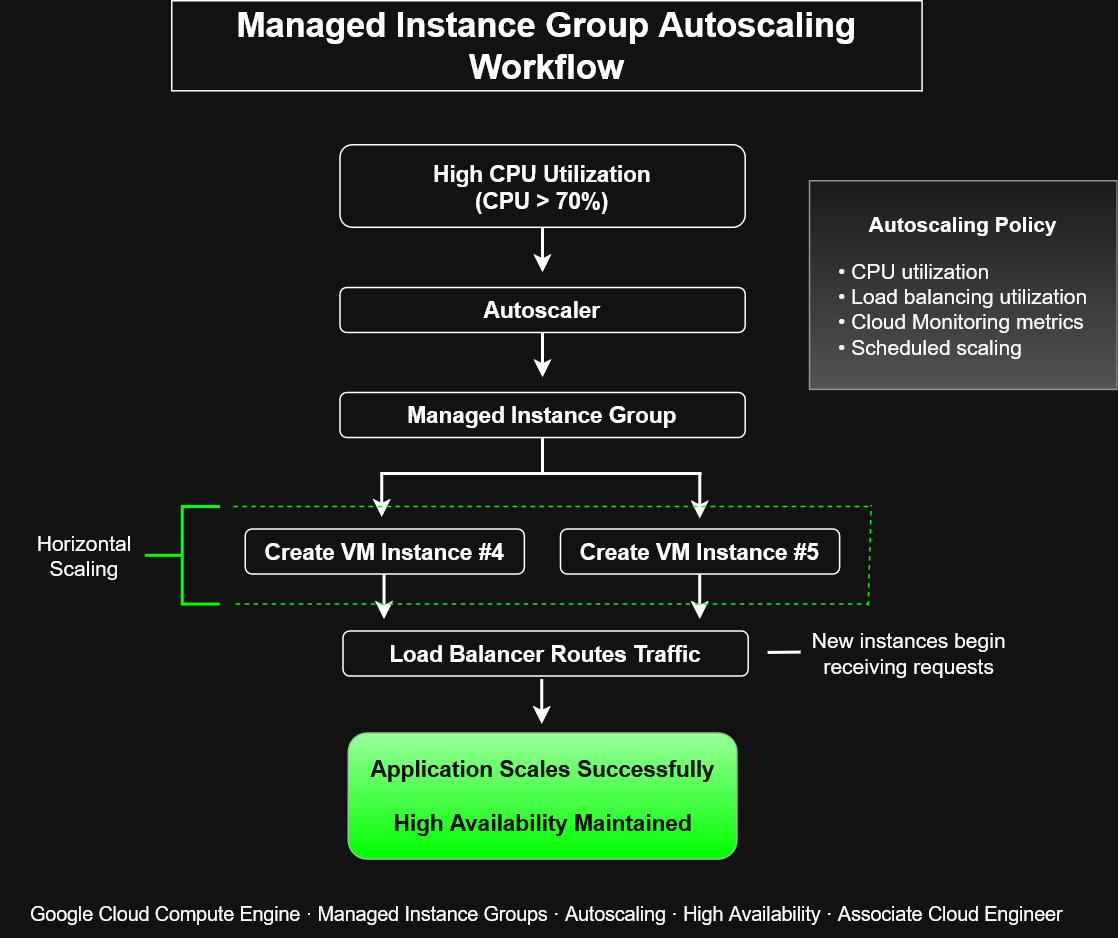

The diagram above was exported from draw.io. Its source (the exported page's mxGraphModel, read from the mxfile embedded in the PNG):
<mxGraphModel dx="1032" dy="662" grid="0" gridSize="10" guides="1" tooltips="1" connect="1" arrows="1" fold="1" page="1" pageScale="1" pageWidth="850" pageHeight="1100" math="0" shadow="0">
  <root>
    <mxCell id="0" />
    <mxCell id="1" parent="0" />
    <mxCell id="43DTYF1d98Wl4Q-SPhFO-2" parent="1" style="rounded=0;whiteSpace=wrap;html=1;" value="&lt;b&gt;&lt;font style=&quot;font-size: 23px;&quot;&gt;Managed Instance Group Autoscaling Workflow&lt;/font&gt;&lt;/b&gt;" vertex="1">
      <mxGeometry height="60" width="500" x="166" y="55" as="geometry" />
    </mxCell>
    <mxCell id="43DTYF1d98Wl4Q-SPhFO-3" parent="1" style="rounded=1;whiteSpace=wrap;html=1;" value="&lt;b&gt;&lt;font style=&quot;font-size: 15px;&quot;&gt;Load Balancer Routes Traffic&lt;/font&gt;&lt;/b&gt;" vertex="1">
      <mxGeometry height="30" width="270" x="280" y="475" as="geometry" />
    </mxCell>
    <mxCell id="43DTYF1d98Wl4Q-SPhFO-4" parent="1" style="rounded=1;whiteSpace=wrap;html=1;" value="&lt;b&gt;&lt;font style=&quot;font-size: 15px;&quot;&gt;Managed Instance Group&lt;/font&gt;&lt;/b&gt;" vertex="1">
      <mxGeometry height="30" width="270" x="278" y="316" as="geometry" />
    </mxCell>
    <mxCell id="43DTYF1d98Wl4Q-SPhFO-10" edge="1" parent="1" source="43DTYF1d98Wl4Q-SPhFO-7" style="edgeStyle=orthogonalEdgeStyle;rounded=0;orthogonalLoop=1;jettySize=auto;html=1;exitX=0.5;exitY=1;exitDx=0;exitDy=0;strokeWidth=2;">
      <mxGeometry relative="1" as="geometry">
        <mxPoint x="413" y="306" as="targetPoint" />
      </mxGeometry>
    </mxCell>
    <mxCell id="43DTYF1d98Wl4Q-SPhFO-7" parent="1" style="rounded=1;whiteSpace=wrap;html=1;" value="&lt;b&gt;&lt;font style=&quot;font-size: 15px;&quot;&gt;Autoscaler&lt;/font&gt;&lt;/b&gt;" vertex="1">
      <mxGeometry height="30" width="270" x="278" y="246" as="geometry" />
    </mxCell>
    <mxCell id="43DTYF1d98Wl4Q-SPhFO-9" edge="1" parent="1" source="43DTYF1d98Wl4Q-SPhFO-8" style="edgeStyle=orthogonalEdgeStyle;rounded=0;orthogonalLoop=1;jettySize=auto;html=1;exitX=0.5;exitY=1;exitDx=0;exitDy=0;strokeWidth=2;">
      <mxGeometry relative="1" as="geometry">
        <mxPoint x="413" y="236" as="targetPoint" />
      </mxGeometry>
    </mxCell>
    <mxCell id="43DTYF1d98Wl4Q-SPhFO-8" parent="1" style="rounded=1;whiteSpace=wrap;html=1;" value="&lt;div&gt;&lt;b&gt;&lt;font style=&quot;font-size: 15px;&quot;&gt;High CPU Utilization&lt;/font&gt;&lt;/b&gt;&lt;/div&gt;&lt;div&gt;&lt;b&gt;&lt;font style=&quot;font-size: 15px;&quot;&gt;(CPU &amp;gt; 70%)&lt;/font&gt;&lt;/b&gt;&lt;/div&gt;" vertex="1">
      <mxGeometry height="55" width="270" x="278" y="151" as="geometry" />
    </mxCell>
    <mxCell id="43DTYF1d98Wl4Q-SPhFO-11" edge="1" parent="1" style="endArrow=none;html=1;rounded=0;strokeWidth=2;" value="">
      <mxGeometry height="50" relative="1" width="50" as="geometry">
        <mxPoint x="306" y="370" as="sourcePoint" />
        <mxPoint x="519" y="370" as="targetPoint" />
      </mxGeometry>
    </mxCell>
    <mxCell id="43DTYF1d98Wl4Q-SPhFO-12" edge="1" parent="1" style="endArrow=none;html=1;rounded=0;strokeWidth=2;" value="">
      <mxGeometry height="50" relative="1" width="50" as="geometry">
        <mxPoint x="413" y="369" as="sourcePoint" />
        <mxPoint x="413" y="346" as="targetPoint" />
      </mxGeometry>
    </mxCell>
    <mxCell id="XLeFhDneAkQ13rE_Uw85-1" parent="1" style="rounded=1;whiteSpace=wrap;html=1;" value="&lt;font style=&quot;font-size: 15px;&quot;&gt;&lt;b&gt;Create VM Instance #4&lt;/b&gt;&lt;/font&gt;" vertex="1">
      <mxGeometry height="30" width="186" x="215" y="407" as="geometry" />
    </mxCell>
    <mxCell id="XLeFhDneAkQ13rE_Uw85-3" parent="1" style="rounded=1;whiteSpace=wrap;html=1;" value="&lt;font style=&quot;font-size: 15px;&quot;&gt;&lt;b&gt;Create VM Instance #5&lt;/b&gt;&lt;/font&gt;" vertex="1">
      <mxGeometry height="30" width="186" x="425" y="407" as="geometry" />
    </mxCell>
    <mxCell id="XLeFhDneAkQ13rE_Uw85-4" edge="1" parent="1" style="edgeStyle=orthogonalEdgeStyle;rounded=0;orthogonalLoop=1;jettySize=auto;html=1;exitX=0.5;exitY=1;exitDx=0;exitDy=0;strokeWidth=2;">
      <mxGeometry relative="1" as="geometry">
        <mxPoint x="305.88000000000005" y="369" as="sourcePoint" />
        <mxPoint x="305.88000000000005" y="399" as="targetPoint" />
      </mxGeometry>
    </mxCell>
    <mxCell id="XLeFhDneAkQ13rE_Uw85-5" edge="1" parent="1" style="edgeStyle=orthogonalEdgeStyle;rounded=0;orthogonalLoop=1;jettySize=auto;html=1;exitX=0.5;exitY=1;exitDx=0;exitDy=0;strokeWidth=2;">
      <mxGeometry relative="1" as="geometry">
        <mxPoint x="517.81" y="370" as="sourcePoint" />
        <mxPoint x="517.81" y="400" as="targetPoint" />
      </mxGeometry>
    </mxCell>
    <mxCell id="XLeFhDneAkQ13rE_Uw85-6" edge="1" parent="1" style="edgeStyle=orthogonalEdgeStyle;rounded=0;orthogonalLoop=1;jettySize=auto;html=1;exitX=0.5;exitY=1;exitDx=0;exitDy=0;strokeWidth=2;">
      <mxGeometry relative="1" as="geometry">
        <mxPoint x="307.41" y="437" as="sourcePoint" />
        <mxPoint x="307.41" y="467" as="targetPoint" />
      </mxGeometry>
    </mxCell>
    <mxCell id="XLeFhDneAkQ13rE_Uw85-7" edge="1" parent="1" style="edgeStyle=orthogonalEdgeStyle;rounded=0;orthogonalLoop=1;jettySize=auto;html=1;exitX=0.5;exitY=1;exitDx=0;exitDy=0;strokeWidth=2;">
      <mxGeometry relative="1" as="geometry">
        <mxPoint x="517.76" y="437" as="sourcePoint" />
        <mxPoint x="517.76" y="467" as="targetPoint" />
      </mxGeometry>
    </mxCell>
    <mxCell id="XLeFhDneAkQ13rE_Uw85-8" parent="1" style="rounded=0;whiteSpace=wrap;html=1;fillColor=#f5f5f5;strokeColor=#666666;gradientColor=#b3b3b3;" value="&lt;b&gt;&lt;font style=&quot;font-size: 14px;&quot;&gt;Autoscaling Policy&lt;/font&gt;&lt;/b&gt;&lt;br&gt;&lt;br&gt;&lt;div align=&quot;left&quot;&gt;&lt;font style=&quot;font-size: 14px;&quot;&gt;• CPU utilization&lt;br&gt;• Load balancing utilization&lt;br&gt;• Cloud Monitoring metrics&lt;br&gt;• Scheduled scaling&lt;/font&gt;&lt;/div&gt;" vertex="1">
      <mxGeometry height="139" width="205" x="591" y="175" as="geometry" />
    </mxCell>
    <mxCell id="XLeFhDneAkQ13rE_Uw85-9" edge="1" parent="1" style="edgeStyle=orthogonalEdgeStyle;rounded=0;orthogonalLoop=1;jettySize=auto;html=1;exitX=0.5;exitY=1;exitDx=0;exitDy=0;strokeWidth=2;">
      <mxGeometry relative="1" as="geometry">
        <mxPoint x="412.5" y="507" as="sourcePoint" />
        <mxPoint x="412.5" y="537" as="targetPoint" />
      </mxGeometry>
    </mxCell>
    <mxCell id="XLeFhDneAkQ13rE_Uw85-10" parent="1" style="rounded=1;whiteSpace=wrap;html=1;fillColor=light-dark(#008A00,#99FF99);fontColor=#ffffff;strokeColor=#005700;gradientColor=light-dark(#000000,#00FF00);" value="&lt;b&gt;&lt;font style=&quot;font-size: 15px;&quot;&gt;Application Scales Successfully&lt;/font&gt;&lt;/b&gt;&lt;div&gt;&lt;font style=&quot;font-size: 15px;&quot;&gt;&lt;b&gt;&lt;span&gt;&lt;br&gt;&lt;/span&gt;&lt;/b&gt;&lt;/font&gt;&lt;/div&gt;&lt;div&gt;&lt;font style=&quot;font-size: 15px;&quot;&gt;&lt;b&gt;&lt;span&gt;High Availability Maintained&lt;/span&gt;&lt;/b&gt;&lt;/font&gt;&lt;/div&gt;" vertex="1">
      <mxGeometry height="84" width="259" x="283.5" y="543" as="geometry" />
    </mxCell>
    <mxCell id="XLeFhDneAkQ13rE_Uw85-11" parent="1" style="strokeWidth=2;html=1;shape=mxgraph.flowchart.annotation_2;align=left;labelPosition=right;pointerEvents=1;strokeColor=light-dark(#000000,#00FF00);" value="" vertex="1">
      <mxGeometry height="65" width="50" x="148" y="392" as="geometry" />
    </mxCell>
    <mxCell id="XLeFhDneAkQ13rE_Uw85-12" parent="1" style="text;html=1;whiteSpace=wrap;strokeColor=none;fillColor=none;align=center;verticalAlign=middle;rounded=0;" value="&lt;font style=&quot;font-size: 14px;&quot;&gt;Horizontal Scaling&lt;/font&gt;" vertex="1">
      <mxGeometry height="48" width="80" x="68" y="400.5" as="geometry" />
    </mxCell>
    <mxCell id="XLeFhDneAkQ13rE_Uw85-13" edge="1" parent="1" style="endArrow=none;dashed=1;html=1;rounded=0;strokeColor=light-dark(#000000,#00FF00);" value="">
      <mxGeometry height="50" relative="1" width="50" as="geometry">
        <mxPoint x="207" y="392" as="sourcePoint" />
        <mxPoint x="630" y="392" as="targetPoint" />
      </mxGeometry>
    </mxCell>
    <mxCell id="XLeFhDneAkQ13rE_Uw85-14" edge="1" parent="1" style="endArrow=none;dashed=1;html=1;rounded=0;strokeColor=light-dark(#000000,#00FF00);" value="">
      <mxGeometry height="50" relative="1" width="50" as="geometry">
        <mxPoint x="208.5" y="457" as="sourcePoint" />
        <mxPoint x="630" y="457" as="targetPoint" />
      </mxGeometry>
    </mxCell>
    <mxCell id="XLeFhDneAkQ13rE_Uw85-15" edge="1" parent="1" style="endArrow=none;dashed=1;html=1;rounded=0;strokeColor=light-dark(#000000,#00FF00);" value="">
      <mxGeometry height="50" relative="1" width="50" as="geometry">
        <mxPoint x="630" y="458" as="sourcePoint" />
        <mxPoint x="632" y="391" as="targetPoint" />
      </mxGeometry>
    </mxCell>
    <mxCell id="XLeFhDneAkQ13rE_Uw85-16" edge="1" parent="1" style="endArrow=none;html=1;rounded=0;strokeWidth=2;" value="">
      <mxGeometry height="50" relative="1" width="50" as="geometry">
        <mxPoint x="563" y="489.23" as="sourcePoint" />
        <mxPoint x="585" y="489" as="targetPoint" />
      </mxGeometry>
    </mxCell>
    <mxCell id="XLeFhDneAkQ13rE_Uw85-17" parent="1" style="text;html=1;whiteSpace=wrap;strokeColor=none;fillColor=none;align=center;verticalAlign=middle;rounded=0;" value="&lt;font style=&quot;font-size: 14px;&quot;&gt;New instances begin receiving requests&lt;/font&gt;" vertex="1">
      <mxGeometry height="30" width="133" x="591" y="475" as="geometry" />
    </mxCell>
    <mxCell id="XLeFhDneAkQ13rE_Uw85-18" parent="1" style="text;html=1;whiteSpace=wrap;strokeColor=none;fillColor=none;align=center;verticalAlign=middle;rounded=0;" value="&lt;font style=&quot;font-size: 13px;&quot;&gt;Google Cloud Compute Engine · Managed Instance Groups · Autoscaling · High Availability · Associate Cloud Engineer&lt;/font&gt;" vertex="1">
      <mxGeometry height="30" width="728" x="52" y="649" as="geometry" />
    </mxCell>
  </root>
</mxGraphModel>